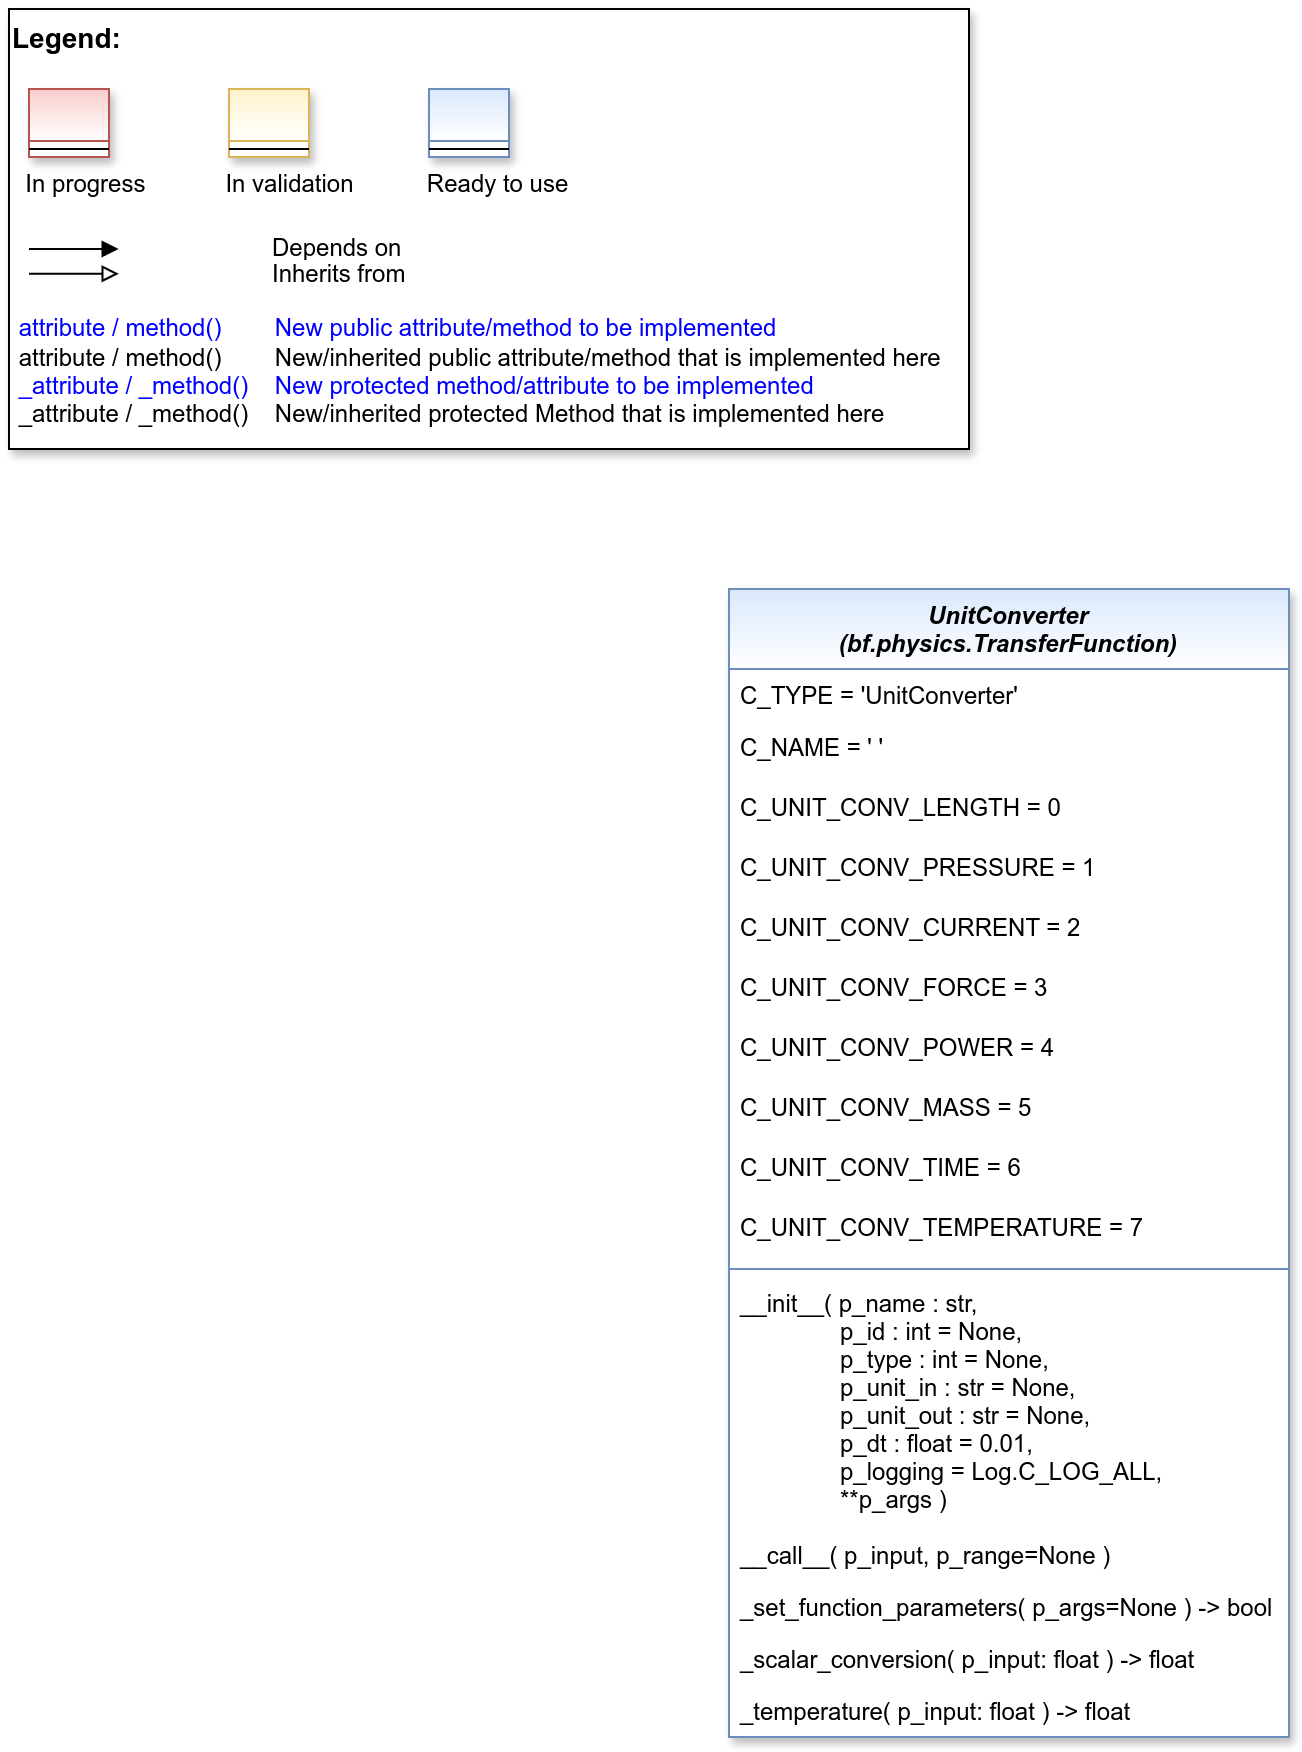

The diagram above was exported from draw.io. Its source (the exported page's mxGraphModel, read from the mxfile embedded in the PNG):
<mxGraphModel dx="2878" dy="1242" grid="1" gridSize="10" guides="1" tooltips="1" connect="1" arrows="1" fold="1" page="1" pageScale="1" pageWidth="827" pageHeight="1169" math="0" shadow="0">
  <root>
    <mxCell id="0" />
    <mxCell id="1" parent="0" />
    <mxCell id="2" value="UnitConverter&#10;(bf.physics.TransferFunction)" style="swimlane;fontStyle=3;align=center;verticalAlign=top;childLayout=stackLayout;horizontal=1;startSize=40;horizontalStack=0;resizeParent=1;resizeLast=0;collapsible=1;marginBottom=0;rounded=0;shadow=1;strokeWidth=1;fillColor=#dae8fc;strokeColor=#6c8ebf;gradientColor=#FFFFFF;swimlaneFillColor=#FFFFFF;" vertex="1" parent="1">
      <mxGeometry x="400" y="330" width="280" height="574" as="geometry">
        <mxRectangle x="230" y="140" width="160" height="26" as="alternateBounds" />
      </mxGeometry>
    </mxCell>
    <mxCell id="3" value="C_TYPE = 'UnitConverter'" style="text;align=left;verticalAlign=top;spacingLeft=4;spacingRight=4;overflow=hidden;rotatable=0;points=[[0,0.5],[1,0.5]];portConstraint=eastwest;" vertex="1" parent="2">
      <mxGeometry y="40" width="280" height="26" as="geometry" />
    </mxCell>
    <mxCell id="4" value="C_NAME = ' '" style="text;align=left;verticalAlign=top;spacingLeft=4;spacingRight=4;overflow=hidden;rotatable=0;points=[[0,0.5],[1,0.5]];portConstraint=eastwest;fontColor=default;" vertex="1" parent="2">
      <mxGeometry y="66" width="280" height="30" as="geometry" />
    </mxCell>
    <mxCell id="5" value="C_UNIT_CONV_LENGTH = 0" style="text;align=left;verticalAlign=top;spacingLeft=4;spacingRight=4;overflow=hidden;rotatable=0;points=[[0,0.5],[1,0.5]];portConstraint=eastwest;fontColor=default;" vertex="1" parent="2">
      <mxGeometry y="96" width="280" height="30" as="geometry" />
    </mxCell>
    <mxCell id="6" value="C_UNIT_CONV_PRESSURE = 1 " style="text;align=left;verticalAlign=top;spacingLeft=4;spacingRight=4;overflow=hidden;rotatable=0;points=[[0,0.5],[1,0.5]];portConstraint=eastwest;fontColor=default;" vertex="1" parent="2">
      <mxGeometry y="126" width="280" height="30" as="geometry" />
    </mxCell>
    <mxCell id="7" value="C_UNIT_CONV_CURRENT = 2" style="text;align=left;verticalAlign=top;spacingLeft=4;spacingRight=4;overflow=hidden;rotatable=0;points=[[0,0.5],[1,0.5]];portConstraint=eastwest;fontColor=default;" vertex="1" parent="2">
      <mxGeometry y="156" width="280" height="30" as="geometry" />
    </mxCell>
    <mxCell id="8" value="C_UNIT_CONV_FORCE = 3" style="text;align=left;verticalAlign=top;spacingLeft=4;spacingRight=4;overflow=hidden;rotatable=0;points=[[0,0.5],[1,0.5]];portConstraint=eastwest;fontColor=default;" vertex="1" parent="2">
      <mxGeometry y="186" width="280" height="30" as="geometry" />
    </mxCell>
    <mxCell id="9" value="C_UNIT_CONV_POWER = 4" style="text;align=left;verticalAlign=top;spacingLeft=4;spacingRight=4;overflow=hidden;rotatable=0;points=[[0,0.5],[1,0.5]];portConstraint=eastwest;fontColor=default;" vertex="1" parent="2">
      <mxGeometry y="216" width="280" height="30" as="geometry" />
    </mxCell>
    <mxCell id="10" value="C_UNIT_CONV_MASS = 5" style="text;align=left;verticalAlign=top;spacingLeft=4;spacingRight=4;overflow=hidden;rotatable=0;points=[[0,0.5],[1,0.5]];portConstraint=eastwest;fontColor=default;" vertex="1" parent="2">
      <mxGeometry y="246" width="280" height="30" as="geometry" />
    </mxCell>
    <mxCell id="11" value="C_UNIT_CONV_TIME = 6" style="text;align=left;verticalAlign=top;spacingLeft=4;spacingRight=4;overflow=hidden;rotatable=0;points=[[0,0.5],[1,0.5]];portConstraint=eastwest;fontColor=default;" vertex="1" parent="2">
      <mxGeometry y="276" width="280" height="30" as="geometry" />
    </mxCell>
    <mxCell id="12" value="C_UNIT_CONV_TEMPERATURE = 7" style="text;align=left;verticalAlign=top;spacingLeft=4;spacingRight=4;overflow=hidden;rotatable=0;points=[[0,0.5],[1,0.5]];portConstraint=eastwest;fontColor=default;" vertex="1" parent="2">
      <mxGeometry y="306" width="280" height="30" as="geometry" />
    </mxCell>
    <mxCell id="13" value="" style="line;html=1;strokeWidth=1;align=left;verticalAlign=middle;spacingTop=-1;spacingLeft=3;spacingRight=3;rotatable=0;labelPosition=right;points=[];portConstraint=eastwest;fillColor=#dae8fc;strokeColor=#6c8ebf;gradientColor=#FFFFFF;" vertex="1" parent="2">
      <mxGeometry y="336" width="280" height="8" as="geometry" />
    </mxCell>
    <mxCell id="14" value="__init__( p_name : str,&#10;               p_id : int = None,&#10;               p_type : int = None,&#10;               p_unit_in : str = None,&#10;               p_unit_out : str = None,&#10;               p_dt : float = 0.01,&#10;               p_logging = Log.C_LOG_ALL,&#10;               **p_args )" style="text;align=left;verticalAlign=top;spacingLeft=4;spacingRight=4;overflow=hidden;rotatable=0;points=[[0,0.5],[1,0.5]];portConstraint=eastwest;" vertex="1" parent="2">
      <mxGeometry y="344" width="280" height="126" as="geometry" />
    </mxCell>
    <mxCell id="15" value="__call__( p_input, p_range=None )" style="text;align=left;verticalAlign=top;spacingLeft=4;spacingRight=4;overflow=hidden;rotatable=0;points=[[0,0.5],[1,0.5]];portConstraint=eastwest;" vertex="1" parent="2">
      <mxGeometry y="470" width="280" height="26" as="geometry" />
    </mxCell>
    <mxCell id="16" value="_set_function_parameters( p_args=None ) -&gt; bool" style="text;align=left;verticalAlign=top;spacingLeft=4;spacingRight=4;overflow=hidden;rotatable=0;points=[[0,0.5],[1,0.5]];portConstraint=eastwest;" vertex="1" parent="2">
      <mxGeometry y="496" width="280" height="26" as="geometry" />
    </mxCell>
    <mxCell id="17" value="_scalar_conversion( p_input: float ) -&gt; float" style="text;align=left;verticalAlign=top;spacingLeft=4;spacingRight=4;overflow=hidden;rotatable=0;points=[[0,0.5],[1,0.5]];portConstraint=eastwest;" vertex="1" parent="2">
      <mxGeometry y="522" width="280" height="26" as="geometry" />
    </mxCell>
    <mxCell id="18" value="_temperature( p_input: float ) -&gt; float" style="text;align=left;verticalAlign=top;spacingLeft=4;spacingRight=4;overflow=hidden;rotatable=0;points=[[0,0.5],[1,0.5]];portConstraint=eastwest;" vertex="1" parent="2">
      <mxGeometry y="548" width="280" height="26" as="geometry" />
    </mxCell>
    <mxCell id="19" value="" style="group" vertex="1" connectable="0" parent="1">
      <mxGeometry x="40" y="40" width="480" height="220" as="geometry" />
    </mxCell>
    <mxCell id="20" value="&lt;font color=&quot;#000000&quot; size=&quot;1&quot;&gt;&lt;b style=&quot;font-size: 14px&quot;&gt;Legend:&lt;br&gt;&lt;/b&gt;&lt;/font&gt;&lt;br&gt;&lt;br&gt;&lt;br&gt;&lt;font color=&quot;#0000ff&quot; style=&quot;font-size: 6px&quot;&gt;&lt;br&gt;&lt;/font&gt;&lt;span style=&quot;color: rgb(0 , 0 , 0)&quot;&gt;&lt;font style=&quot;font-size: 4px&quot;&gt;&amp;nbsp; &amp;nbsp;&lt;/font&gt;&amp;nbsp;In progress&amp;nbsp; &amp;nbsp; &amp;nbsp; &amp;nbsp; &amp;nbsp; &amp;nbsp; In validation&amp;nbsp; &amp;nbsp; &amp;nbsp; &amp;nbsp; &amp;nbsp; &amp;nbsp;Ready to use&lt;/span&gt;&lt;font color=&quot;#000000&quot;&gt;&amp;nbsp;&lt;br&gt;&lt;/font&gt;&lt;font color=&quot;#0000ff&quot;&gt;&lt;br&gt;&lt;br&gt;&lt;br&gt;&lt;br&gt;&amp;nbsp;attribute / method()&amp;nbsp; &amp;nbsp; &amp;nbsp; &amp;nbsp; New public attribute/method to be implemented&lt;/font&gt;&lt;br&gt;&lt;font color=&quot;#000000&quot;&gt;&amp;nbsp;&lt;/font&gt;&lt;font color=&quot;#000000&quot;&gt;attribute / method()&lt;span&gt;&#09;&lt;/span&gt;&amp;nbsp; &amp;nbsp; &amp;nbsp; &amp;nbsp;New/inherited public attribute/method that is implemented here&lt;br&gt;&lt;/font&gt;&lt;font color=&quot;#0000ff&quot;&gt;&amp;nbsp;_attribute /&amp;nbsp;&lt;/font&gt;&lt;font color=&quot;#0000ff&quot;&gt;_method()&amp;nbsp; &amp;nbsp; New protected method/attribute to be implemented&lt;/font&gt;&lt;br&gt;&lt;font color=&quot;#000000&quot;&gt;&amp;nbsp;_attribute / _method()&amp;nbsp; &amp;nbsp; New/inherited protected Method that is implemented here&lt;br&gt;&lt;/font&gt;&lt;font color=&quot;#000000&quot;&gt;&lt;br&gt;&lt;br&gt;&lt;br&gt;&lt;br&gt;&lt;br&gt;&lt;/font&gt;" style="text;html=1;align=left;verticalAlign=top;whiteSpace=wrap;rounded=0;fontColor=#006600;strokeColor=#000000;shadow=1;fillColor=#ffffff;" vertex="1" parent="19">
      <mxGeometry width="480" height="220" as="geometry" />
    </mxCell>
    <mxCell id="21" value="Depends on" style="endArrow=block;html=1;labelPosition=right;verticalLabelPosition=middle;align=left;verticalAlign=middle;endFill=1;fontSize=12;" edge="1" parent="19">
      <mxGeometry x="-1590" y="-2180" width="50" height="50" as="geometry">
        <mxPoint x="9.99969696969697" y="120.00301587301601" as="sourcePoint" />
        <mxPoint x="54.84818181818173" y="120.00301587301601" as="targetPoint" />
        <mxPoint x="98" as="offset" />
        <Array as="points">
          <mxPoint x="30" y="120" />
        </Array>
      </mxGeometry>
    </mxCell>
    <mxCell id="22" value="Inherits from" style="endArrow=block;html=1;labelPosition=right;verticalLabelPosition=middle;align=left;verticalAlign=middle;endFill=0;fontSize=12;" edge="1" parent="19">
      <mxGeometry x="-1590" y="-2180" width="50" height="50" as="geometry">
        <mxPoint x="9.99969696969697" y="132.3846031746034" as="sourcePoint" />
        <mxPoint x="54.84818181818173" y="132.3846031746034" as="targetPoint" />
        <mxPoint x="98" y="1" as="offset" />
      </mxGeometry>
    </mxCell>
    <mxCell id="23" value="" style="swimlane;fontStyle=3;align=center;verticalAlign=top;childLayout=stackLayout;horizontal=1;startSize=26;horizontalStack=0;resizeParent=1;resizeLast=0;collapsible=1;marginBottom=0;rounded=0;shadow=1;strokeWidth=1;fillColor=#f8cecc;strokeColor=#b85450;gradientColor=#ffffff;swimlaneFillColor=#ffffff;" vertex="1" parent="19">
      <mxGeometry x="10" y="40" width="40" height="34" as="geometry">
        <mxRectangle x="230" y="140" width="160" height="26" as="alternateBounds" />
      </mxGeometry>
    </mxCell>
    <mxCell id="24" value="" style="line;html=1;strokeWidth=1;align=left;verticalAlign=middle;spacingTop=-1;spacingLeft=3;spacingRight=3;rotatable=0;labelPosition=right;points=[];portConstraint=eastwest;" vertex="1" parent="23">
      <mxGeometry y="26" width="40" height="8" as="geometry" />
    </mxCell>
    <mxCell id="25" value="" style="swimlane;fontStyle=3;align=center;verticalAlign=top;childLayout=stackLayout;horizontal=1;startSize=26;horizontalStack=0;resizeParent=1;resizeLast=0;collapsible=1;marginBottom=0;rounded=0;shadow=1;strokeWidth=1;fillColor=#fff2cc;strokeColor=#d6b656;gradientColor=#ffffff;swimlaneFillColor=#ffffff;" vertex="1" parent="19">
      <mxGeometry x="110" y="40" width="40" height="34" as="geometry">
        <mxRectangle x="230" y="140" width="160" height="26" as="alternateBounds" />
      </mxGeometry>
    </mxCell>
    <mxCell id="26" value="" style="line;html=1;strokeWidth=1;align=left;verticalAlign=middle;spacingTop=-1;spacingLeft=3;spacingRight=3;rotatable=0;labelPosition=right;points=[];portConstraint=eastwest;" vertex="1" parent="25">
      <mxGeometry y="26" width="40" height="8" as="geometry" />
    </mxCell>
    <mxCell id="27" value="" style="swimlane;fontStyle=3;align=center;verticalAlign=top;childLayout=stackLayout;horizontal=1;startSize=26;horizontalStack=0;resizeParent=1;resizeLast=0;collapsible=1;marginBottom=0;rounded=0;shadow=1;strokeWidth=1;fillColor=#dae8fc;strokeColor=#6c8ebf;gradientColor=#ffffff;swimlaneFillColor=#ffffff;" vertex="1" parent="19">
      <mxGeometry x="210" y="40" width="40" height="34" as="geometry">
        <mxRectangle x="230" y="140" width="160" height="26" as="alternateBounds" />
      </mxGeometry>
    </mxCell>
    <mxCell id="28" value="" style="line;html=1;strokeWidth=1;align=left;verticalAlign=middle;spacingTop=-1;spacingLeft=3;spacingRight=3;rotatable=0;labelPosition=right;points=[];portConstraint=eastwest;" vertex="1" parent="27">
      <mxGeometry y="26" width="40" height="8" as="geometry" />
    </mxCell>
  </root>
</mxGraphModel>